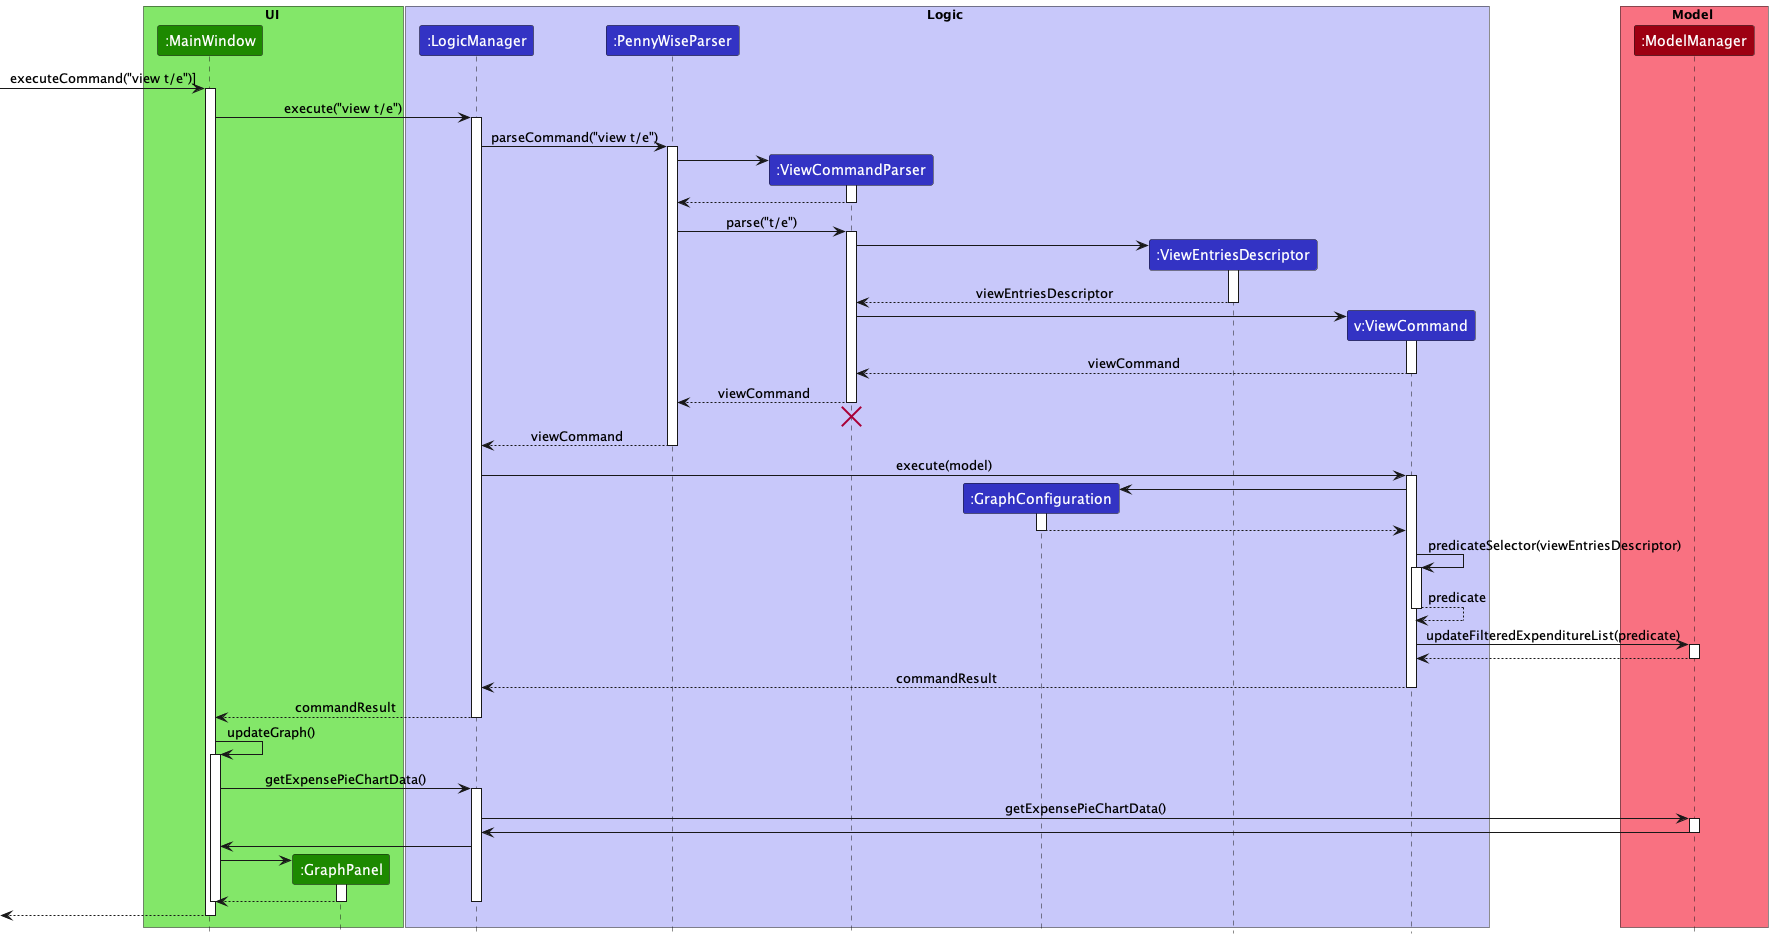

The diagram above was rendered by PlantUML. Its source (embedded in the PNG):
@startuml
!include style.puml

box UI UI_COLOR_T1
participant ":MainWindow" as MainWindow UI_COLOR
participant ":GraphPanel" as GraphPanel UI_COLOR
end box

box Logic LOGIC_COLOR_T1
participant ":LogicManager" as LogicManager LOGIC_COLOR
participant ":PennyWiseParser" as PennyWiseParser LOGIC_COLOR
participant ":ViewCommandParser" as ViewCommandParser LOGIC_COLOR
participant ":GraphConfiguration" as GraphConfiguration LOGIC_COLOR
participant ":ViewEntriesDescriptor" as ViewEntriesDescriptor LOGIC_COLOR
participant "v:ViewCommand" as ViewCommand LOGIC_COLOR
end box

box Model MODEL_COLOR_T1
participant ":ModelManager" as ModelManager MODEL_COLOR
end box

[-> MainWindow: executeCommand("view t/e")]
activate MainWindow

MainWindow -> LogicManager : execute("view t/e")
activate LogicManager

LogicManager -> PennyWiseParser : parseCommand("view t/e")
activate PennyWiseParser

create ViewCommandParser
PennyWiseParser -> ViewCommandParser
activate ViewCommandParser
ViewCommandParser --> PennyWiseParser
deactivate ViewCommandParser

PennyWiseParser -> ViewCommandParser : parse("t/e")
activate ViewCommandParser
create ViewEntriesDescriptor
ViewCommandParser -> ViewEntriesDescriptor
activate ViewEntriesDescriptor
ViewEntriesDescriptor --> ViewCommandParser : viewEntriesDescriptor
deactivate ViewEntriesDescriptor
create ViewCommand
ViewCommandParser -> ViewCommand
activate ViewCommand
ViewCommand --> ViewCommandParser : viewCommand
deactivate ViewCommand
ViewCommandParser --> PennyWiseParser : viewCommand
'Hidden arrow to position the destroy marker below the end of the activation bar.
deactivate ViewCommandParser
ViewCommandParser -[hidden]-> PennyWiseParser
destroy ViewCommandParser

PennyWiseParser --> LogicManager : viewCommand
deactivate PennyWiseParser

LogicManager -> ViewCommand : execute(model)
activate ViewCommand

create GraphConfiguration
ViewCommand -> GraphConfiguration
activate GraphConfiguration
GraphConfiguration --> ViewCommand
deactivate GraphConfiguration

ViewCommand -> ViewCommand : predicateSelector(viewEntriesDescriptor)
activate ViewCommand
ViewCommand --> ViewCommand : predicate
deactivate ViewCommand

ViewCommand -> ModelManager : updateFilteredExpenditureList(predicate)
activate ModelManager
ModelManager --> ViewCommand
deactivate ModelManager
ViewCommand --> LogicManager : commandResult
deactivate ViewCommand

LogicManager --> MainWindow : commandResult
deactivate LogicManager

MainWindow -> MainWindow : updateGraph()
activate MainWindow

MainWindow -> LogicManager : getExpensePieChartData()
activate LogicManager

LogicManager -> ModelManager : getExpensePieChartData()
activate ModelManager

ModelManager -> LogicManager
deactivate ModelManager

LogicManager -> MainWindow

create GraphPanel
MainWindow -> GraphPanel
activate GraphPanel
GraphPanel --> MainWindow
deactivate GraphPanel
deactivate LogicManager
deactivate MainWindow

[<--MainWindow
deactivate MainWindow
@enduml